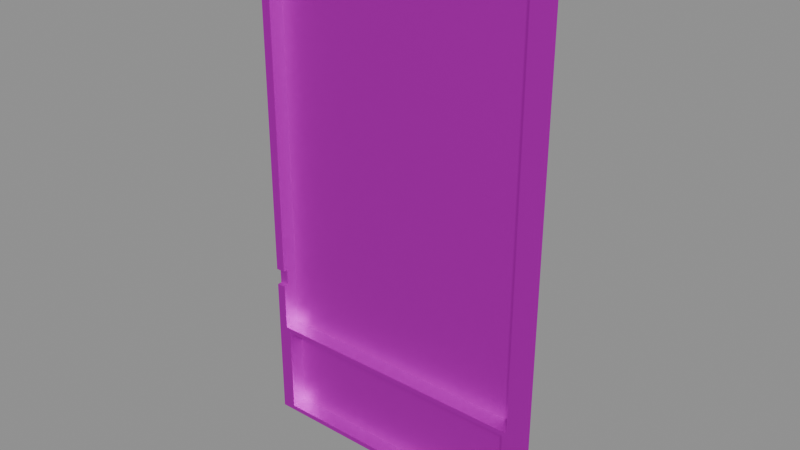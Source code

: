 # Source: Slot06.blend  (saved by Blender 5.0.118; exported with 4.5.12 LTS)
import bpy
from mathutils import Matrix  # noqa: F401  (used for matrix-valued properties, if any)

bpy.ops.wm.read_factory_settings(use_empty=True)
scene = bpy.context.scene
scene.name = 'Scene'

# ---- collections
col_collection = bpy.data.collections.new('Collection'); scene.collection.children.link(col_collection)

# ---- images (referenced by path relative to the original .blend; pixels are not part of the script)
import os
ASSET_DIR = os.environ.get("B2B_ASSET_DIR", "")  # directory of the original .blend (textures are referenced by path, not embedded)
HERE = os.path.dirname(os.path.abspath(__file__))  # packed textures are extracted next to this script under _unpacked/

def load_image(name, relpath, width, height, colorspace="sRGB"):
    """Load a texture the original file referenced (path relative to the .blend, or extracted next to this script)."""
    p = next((c for c in (os.path.join(HERE, relpath), os.path.join(ASSET_DIR, relpath)) if relpath and os.path.exists(c)), "")
    if p:
        img = bpy.data.images.load(p, check_existing=True)
        img.name = name
    else:  # same state as the original file: an image datablock whose file is absent (Cycles renders it pink)
        img = bpy.data.images.new(name, width, height)
        img.source = "FILE"
        img.filepath = "//" + (relpath or name)
    img.colorspace_settings.name = colorspace
    return img
img_slidinddoors_texture_png = load_image('SlidindDoors_Texture.png', 'SlidindDoors_Texture.png', 1024, 1024, 'sRGB')

# ---- materials (node trees are filled in below, after node groups)
mat_metallic = bpy.data.materials.new('Metallic')
mat_metallic.use_backface_culling_lightprobe_volume = False

# ---- material node trees
mat_metallic.use_nodes = True; mat_metallic.node_tree.nodes.clear()
_N = mat_metallic.node_tree.nodes; _L = mat_metallic.node_tree.links
n0 = _N.new('ShaderNodeBsdfPrincipled'); n0.name = 'Principled BSDF'; n0.location = (10, 300)
n0.distribution = 'GGX'
n0.subsurface_method = 'RANDOM_WALK_SKIN'
n0.inputs[1].default_value = 1.0
n0.inputs[3].default_value = 1.45
n0.inputs[27].default_value = (0.0, 0.0, 0.0, 1.0)
n0.inputs[28].default_value = 1.0
n1 = _N.new('ShaderNodeOutputMaterial'); n1.name = 'Material Output'; n1.location = (300, 300)
n2 = _N.new('ShaderNodeTexImage'); n2.name = 'Image Texture'; n2.location = (-310, 269)
n2.image = img_slidinddoors_texture_png
_L.new(n0.outputs[0], n1.inputs[0])
_L.new(n2.outputs[0], n0.inputs[0])
n1.is_active_output = True

# ---- meshes
me_cube_040 = bpy.data.meshes.new('Cube.040')
me_cube_040.from_pydata([(-0.1505, -0.1219, -0.4476), (0.1436, -0.1219, -0.4476), (-0.1505, 0.1805, -0.4476), (0.1436, 0.1805, -0.4476), (0.1436, -0.1219, 0.3894), (-0.1505, -0.1219, 0.3894), (-0.1274, -0.1219, -0.4219), (0.1344, -0.1219, -0.4219), (0.1344, -0.1219, 0.2283), (-0.1274, -0.1219, 0.2283), (-0.1274, 0.06524, -0.4219), (0.1344, 0.06524, -0.4219), (0.1344, 0.06524, 0.2283), (-0.1274, 0.06524, 0.2283), (0.1342, -0.1219, 0.3894), (-0.1274, -0.1219, 0.3894), (0.1302, -0.1219, 0.2364), (-0.1232, -0.1219, 0.2364), (0.1299, -0.1219, 0.3813), (-0.1231, -0.1219, 0.3813), (0.1302, 0.06363, 0.2364), (-0.1232, 0.06363, 0.2364), (0.1299, 0.06363, 0.3813), (-0.1231, 0.06363, 0.3813), (-0.1505, -0.1219, 0.1525), (0.1436, -0.1219, 0.1525), (-0.1274, -0.1219, 0.1525), (0.1344, -0.1219, 0.1525), (-0.1274, 0.06524, 0.1525), (0.1344, 0.06498, 0.1525), (-0.1505, -0.1219, 0.1247), (-0.1274, -0.1219, 0.1247), (-0.1274, 0.06524, 0.1247), (0.1436, -0.1219, 0.1247), (0.1344, -0.1219, 0.1247), (0.1344, 0.06498, 0.1247), (0.1436, 0.06473, 0.1525), (0.1436, 0.06473, 0.1247), (0.1436, 0.1805, 0.3894), (-0.1505, 0.1805, 0.3894), (-0.1274, 0.5394, 0.1247), (-0.1274, 0.5394, -0.4219), (0.1344, 0.5391, 0.1525), (0.1344, 0.5394, 0.2283), (-0.1274, 0.5394, 0.2283), (0.1344, 0.5394, -0.4219), (0.1302, 0.5378, 0.2364), (-0.1232, 0.5378, 0.2364), (0.1299, 0.5378, 0.3813), (-0.1231, 0.5378, 0.3813), (-0.1274, 0.5394, 0.1525), (0.1344, 0.5391, 0.1247)], [], [(24, 26, 9, 5), (3, 1, 0, 2), (1, 7, 6, 0), (33, 34, 7, 1), (9, 13, 12, 8), (26, 28, 13, 9), (7, 11, 10, 6), (34, 35, 11, 7), (12, 13, 44, 43), (9, 15, 5), (4, 14, 8), (8, 16, 17, 9), (14, 15, 19, 18), (14, 18, 16, 8), (9, 17, 19, 15), (18, 22, 20, 16), (18, 19, 23, 22), (17, 21, 23, 19), (16, 20, 21, 17), (22, 23, 49, 48), (35, 29, 42, 51), (8, 12, 29, 27), (31, 32, 28, 26), (4, 8, 27, 25), (30, 31, 26, 24), (0, 6, 31, 30), (6, 10, 32, 31), (29, 12, 43, 42), (27, 29, 36, 25), (33, 37, 35, 34), (35, 37, 36, 29), (39, 5, 4, 38), (40, 41, 45, 51), (47, 46, 48, 49), (44, 50, 42, 43), (50, 40, 51, 42), (11, 35, 51, 45), (28, 32, 40, 50), (23, 21, 47, 49), (10, 11, 45, 41), (32, 10, 41, 40), (20, 22, 48, 46), (13, 28, 50, 44), (21, 20, 46, 47)])
me_cube_040.polygons.foreach_set('material_index', [1, 1, 1, 1, 1, 1, 1, 1, 1, 1, 1, 1, 1, 1, 1, 1, 1, 1, 1, 1, 1, 1, 1, 1, 1, 1, 1, 1, 1, 1, 1, 1, 1, 1, 1, 1, 1, 1, 1, 1, 1, 1, 1, 1])
_uv = me_cube_040.uv_layers.new(name='UVMap')
_uv.uv.foreach_set('vector', [0.009715, 0.5743, 0.02351, 0.5743, 0.02351, 0.5478, 0.009715, 0.4917, 0.1857, 0.7883, 0.1857, 0.7832, 0.009715, 0.7832, 0.009715, 0.7883, 0.1857, 0.7832, 0.1803, 0.7743, 0.02351, 0.7743, 0.009715, 0.7832, 0.1857, 0.583, 0.1803, 0.583, 0.1803, 0.7743, 0.1857, 0.7832, 0.02351, 0.5478, 0.02897, 0.5518, 0.1748, 0.5518, 0.1803, 0.5478, 0.02351, 0.5743, 0.02927, 0.5713, 0.02897, 0.5518, 0.02351, 0.5478, 0.1803, 0.7743, 0.1742, 0.7693, 0.02956, 0.7693, 0.02351, 0.7743, 0.1803, 0.583, 0.1742, 0.5828, 0.1742, 0.7693, 0.1803, 0.7743, 0.1748, 0.5518, 0.02897, 0.5518, 0.02897, 0.5518, 0.1748, 0.5518, 0.02351, 0.5478, 0.02352, 0.4917, 0.009715, 0.4917, 0.1857, 0.4917, 0.1801, 0.4917, 0.1803, 0.5478, 0.1803, 0.5478, 0.1777, 0.545, 0.02607, 0.545, 0.02351, 0.5478, 0.1801, 0.4917, 0.02352, 0.4917, 0.02608, 0.4945, 0.1776, 0.4945, 0.1801, 0.4917, 0.1776, 0.4945, 0.1777, 0.545, 0.1803, 0.5478, 0.02351, 0.5478, 0.02607, 0.545, 0.02608, 0.4945, 0.02352, 0.4917, 0.1776, 0.4945, 0.1735, 0.4978, 0.1736, 0.5417, 0.1777, 0.545, 0.1776, 0.4945, 0.02608, 0.4945, 0.03017, 0.4978, 0.1735, 0.4978, 0.02607, 0.545, 0.03016, 0.5417, 0.03017, 0.4978, 0.02608, 0.4945, 0.1777, 0.545, 0.1736, 0.5417, 0.03016, 0.5417, 0.02607, 0.545, 0.1735, 0.4978, 0.03017, 0.4978, 0.03017, 0.4978, 0.1735, 0.4978, 0.1742, 0.5828, 0.1745, 0.5713, 0.1745, 0.5713, 0.1742, 0.5828, 0.1803, 0.5478, 0.1748, 0.5518, 0.1745, 0.5713, 0.1803, 0.5713, 0.02351, 0.5799, 0.02956, 0.5828, 0.02927, 0.5713, 0.02351, 0.5743, 0.1857, 0.4917, 0.1803, 0.5478, 0.1803, 0.5713, 0.1857, 0.5713, 0.009715, 0.5799, 0.02351, 0.5799, 0.02351, 0.5743, 0.009715, 0.5743, 0.009715, 0.7832, 0.02351, 0.7743, 0.02351, 0.5799, 0.009715, 0.5799, 0.02351, 0.7743, 0.02956, 0.7693, 0.02956, 0.5828, 0.02351, 0.5799, 0.1745, 0.5713, 0.1748, 0.5518, 0.1748, 0.5518, 0.1745, 0.5713, 0.1803, 0.5713, 0.1745, 0.5713, 0.1857, 0.5743, 0.1857, 0.5713, 0.1857, 0.583, 0.1857, 0.5799, 0.1742, 0.5828, 0.1803, 0.583, 0.1742, 0.5828, 0.1857, 0.5799, 0.1857, 0.5743, 0.1745, 0.5713, 0.009715, 0.4866, 0.009715, 0.4917, 0.1857, 0.4917, 0.1857, 0.4866, 0.02956, 0.5828, 0.02956, 0.7693, 0.1742, 0.7693, 0.1742, 0.5828, 0.03016, 0.5417, 0.1736, 0.5417, 0.1735, 0.4978, 0.03017, 0.4978, 0.02897, 0.5518, 0.02927, 0.5713, 0.1745, 0.5713, 0.1748, 0.5518, 0.02927, 0.5713, 0.02956, 0.5828, 0.1742, 0.5828, 0.1745, 0.5713, 0.1742, 0.7693, 0.1742, 0.5828, 0.1742, 0.5828, 0.1742, 0.7693, 0.02927, 0.5713, 0.02956, 0.5828, 0.02956, 0.5828, 0.02927, 0.5713, 0.03017, 0.4978, 0.03016, 0.5417, 0.03016, 0.5417, 0.03017, 0.4978, 0.02956, 0.7693, 0.1742, 0.7693, 0.1742, 0.7693, 0.02956, 0.7693, 0.02956, 0.5828, 0.02956, 0.7693, 0.02956, 0.7693, 0.02956, 0.5828, 0.1736, 0.5417, 0.1735, 0.4978, 0.1735, 0.4978, 0.1736, 0.5417, 0.02897, 0.5518, 0.02927, 0.5713, 0.02927, 0.5713, 0.02897, 0.5518, 0.03016, 0.5417, 0.1736, 0.5417, 0.1736, 0.5417, 0.03016, 0.5417])
me_cube_040.materials.append(None)
me_cube_040.materials.append(mat_metallic)
me_cube_040.update()

# ---- objects
ob_rightslotone = bpy.data.objects.new('RightSlotOne', me_cube_040)

# ---- transforms, parenting, visibility, modifiers, constraints
ob_rightslotone.location = (0.283, 0.2334, 0.3469)
ob_rightslotone.rotation_euler = (-0.0, 3.142, -0.0)
ob_rightslotone.scale = (0.3585, 0.008436, 0.2158)

# ---- collection membership
col_collection.objects.link(ob_rightslotone)

# ---- scene / render settings (as saved in the file)
scene.frame_start = 1; scene.frame_end = 250; scene.frame_set(1)
scene.render.engine = 'BLENDER_EEVEE_NEXT'
scene.render.bake_bias = 0.0
scene.render.bake_samples = 0
scene.cycles.sampling_pattern = 'TABULATED_SOBOL'
scene.eevee.use_volume_custom_range = False
bpy.context.view_layer.update()

# ---- added for rendering (the .blend has no active camera and no usable light): camera, sun + grey world if the file has none
cam_auto = bpy.data.cameras.new('AutoCamera')
cam_auto.lens = 50.0
cam_auto.sensor_width = 36.0
cam_auto.clip_end = 1000.0
ob_auto_camera = bpy.data.objects.new('AutoCamera', cam_auto)
scene.collection.objects.link(ob_auto_camera)
ob_auto_camera.location = (0.477841, 0.00290594, 0.508069)
ob_auto_camera.rotation_euler = (1.09748, -7.21219e-08, 0.694738)
scene.camera = ob_auto_camera
light_auto_sun = bpy.data.lights.new('AutoSun', 'SUN')
light_auto_sun.energy = 3.0
light_auto_sun.angle = 0.0523599
ob_auto_sun = bpy.data.objects.new('AutoSun', light_auto_sun)
scene.collection.objects.link(ob_auto_sun)
ob_auto_sun.rotation_euler = (0.872665, 0.174533, 0.523599)
if scene.world is None:
    world_auto = bpy.data.worlds.new('AutoWorld')
    world_auto.color = (0.3, 0.3, 0.3)
    scene.world = world_auto
bpy.context.view_layer.update()

